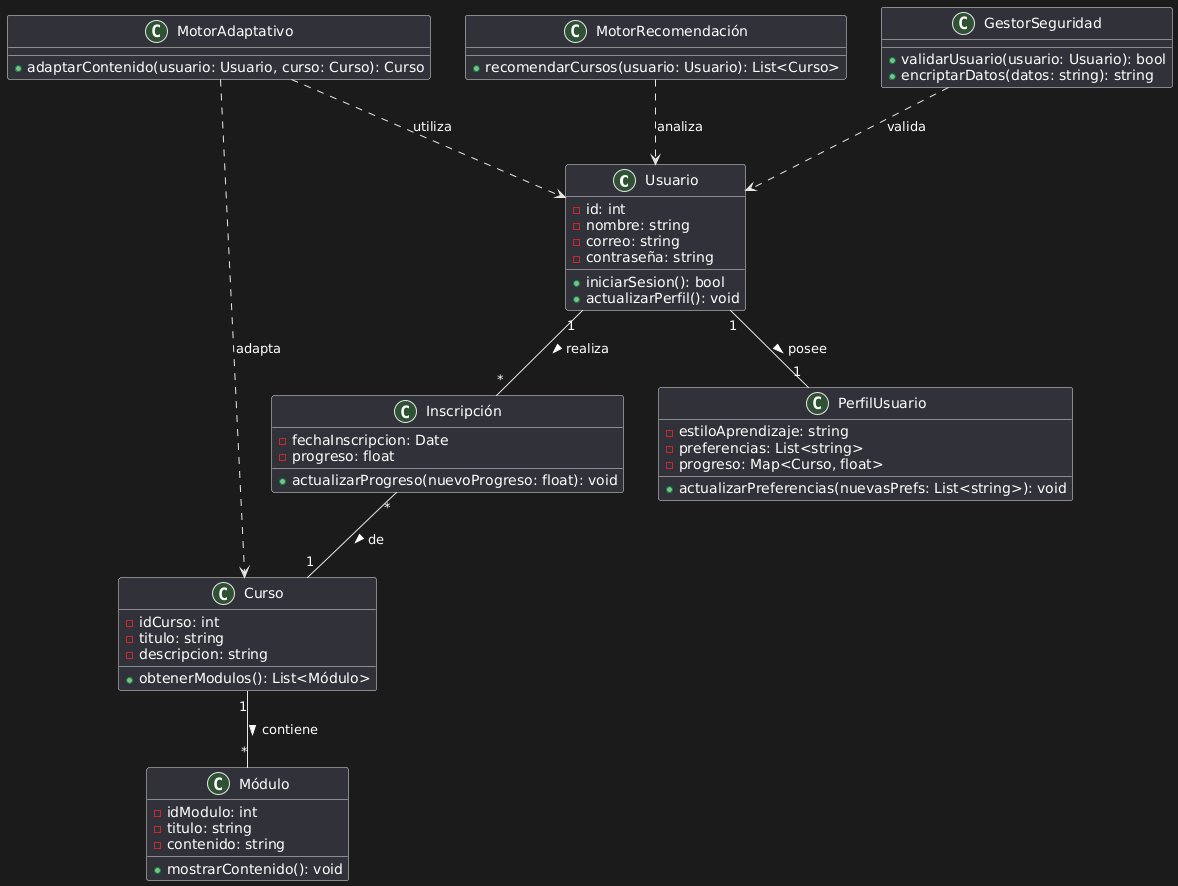

The diagram above was rendered by PlantUML. Its source (embedded in the PNG):
@startuml
' Definición de clases principales

class Usuario {
  - id: int
  - nombre: string
  - correo: string
  - contraseña: string
  + iniciarSesion(): bool
  + actualizarPerfil(): void
}

class PerfilUsuario {
  - estiloAprendizaje: string
  - preferencias: List<string>
  - progreso: Map<Curso, float>
  + actualizarPreferencias(nuevasPrefs: List<string>): void
}

class Curso {
  - idCurso: int
  - titulo: string
  - descripcion: string
  + obtenerModulos(): List<Módulo>
}

class Módulo {
  - idModulo: int
  - titulo: string
  - contenido: string
  + mostrarContenido(): void
}

class Inscripción {
  - fechaInscripcion: Date
  - progreso: float
  + actualizarProgreso(nuevoProgreso: float): void
}

class MotorAdaptativo {
  + adaptarContenido(usuario: Usuario, curso: Curso): Curso
}

class MotorRecomendación {
  + recomendarCursos(usuario: Usuario): List<Curso>
}

class GestorSeguridad {
  + validarUsuario(usuario: Usuario): bool
  + encriptarDatos(datos: string): string
}

' Relaciones entre las clases

Usuario "1" -- "1" PerfilUsuario : posee >
Usuario "1" -- "*" Inscripción : realiza >
Inscripción "*" -- "1" Curso : de >
Curso "1" -- "*" Módulo : contiene >

MotorAdaptativo ..> Usuario : utiliza
MotorAdaptativo ..> Curso : adapta
MotorRecomendación ..> Usuario : analiza
GestorSeguridad ..> Usuario : valida
@enduml